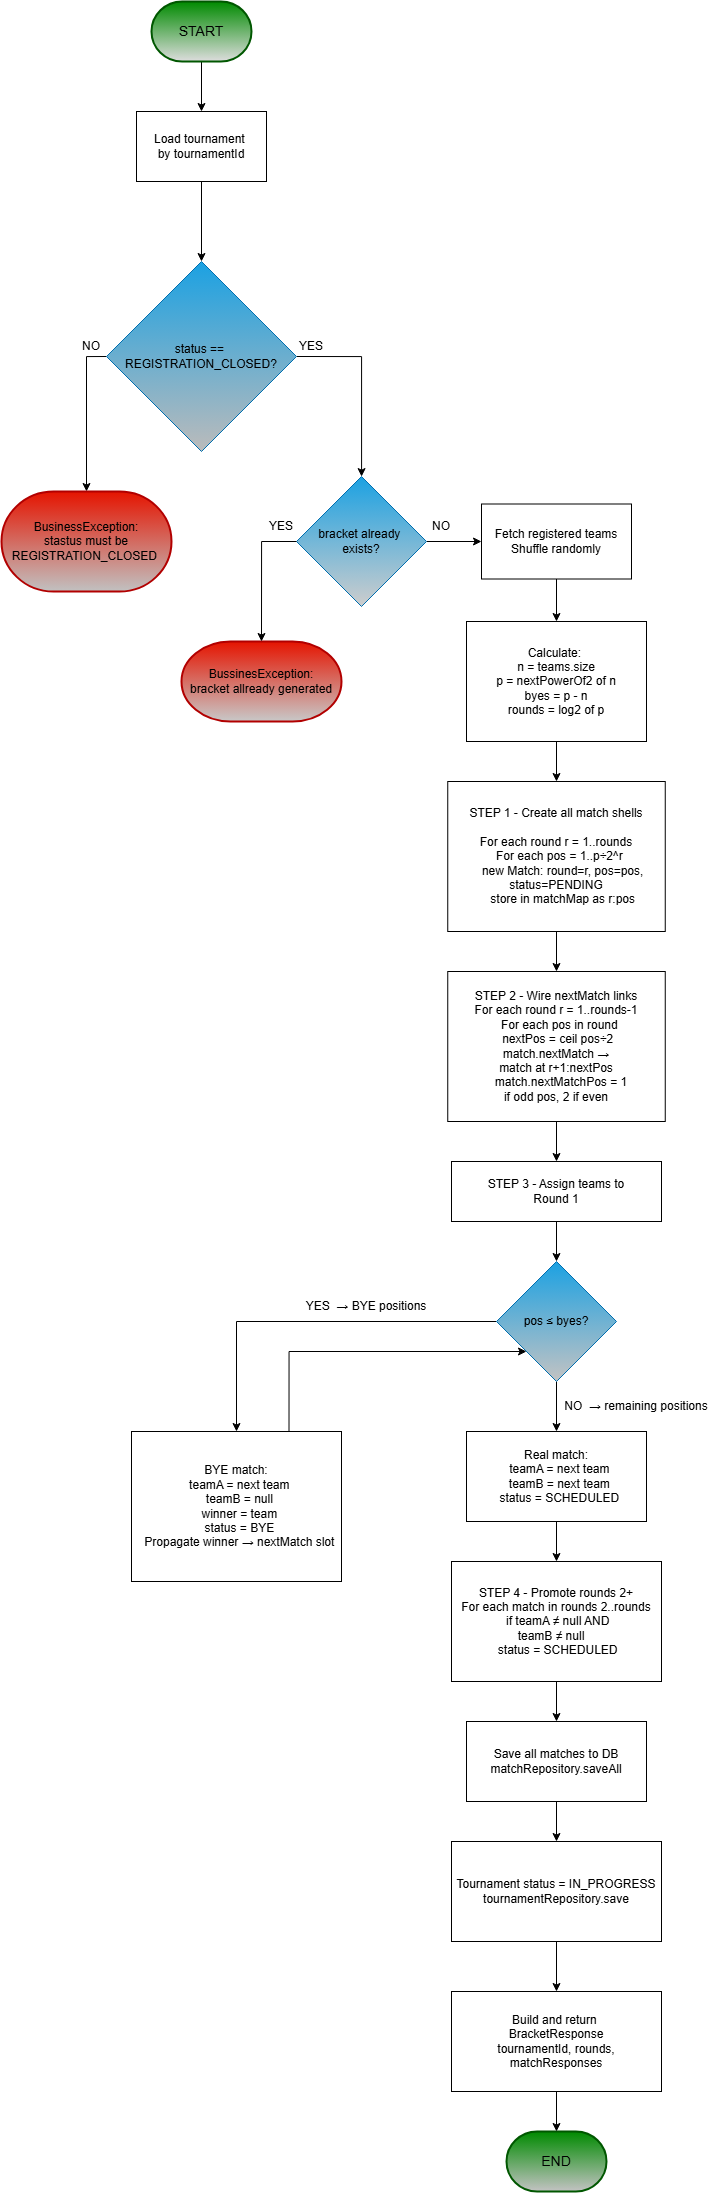

The diagram above was exported from draw.io. Its source (the exported page's mxGraphModel, read from the mxfile embedded in the PNG):
<mxGraphModel dx="2593" dy="1496" grid="1" gridSize="10" guides="1" tooltips="1" connect="1" arrows="1" fold="1" page="1" pageScale="1" pageWidth="900" pageHeight="2500" math="0" shadow="0">
  <root>
    <mxCell id="0" />
    <mxCell id="1" parent="0" />
    <mxCell id="ARJMJODd9Wn3CGmXfxs4-4" edge="1" parent="1" source="ARJMJODd9Wn3CGmXfxs4-2" style="edgeStyle=orthogonalEdgeStyle;rounded=0;orthogonalLoop=1;jettySize=auto;html=1;entryX=0.5;entryY=0;entryDx=0;entryDy=0;" target="ARJMJODd9Wn3CGmXfxs4-3">
      <mxGeometry relative="1" as="geometry" />
    </mxCell>
    <mxCell id="ARJMJODd9Wn3CGmXfxs4-2" parent="1" style="strokeWidth=2;html=1;shape=mxgraph.flowchart.terminator;whiteSpace=wrap;fillColor=#008a00;fontColor=#ffffff;strokeColor=#005700;gradientColor=#DDDDDD;" value="&lt;font style=&quot;font-size: 14px; color: light-dark(rgb(0, 0, 0), rgb(0, 0, 0));&quot;&gt;START&lt;/font&gt;" vertex="1">
      <mxGeometry height="60" width="100" x="160" y="40" as="geometry" />
    </mxCell>
    <mxCell id="ARJMJODd9Wn3CGmXfxs4-10" edge="1" parent="1" source="ARJMJODd9Wn3CGmXfxs4-3" style="edgeStyle=orthogonalEdgeStyle;rounded=0;orthogonalLoop=1;jettySize=auto;html=1;">
      <mxGeometry relative="1" as="geometry">
        <mxPoint x="210" y="300.0000000000001" as="targetPoint" />
      </mxGeometry>
    </mxCell>
    <mxCell id="ARJMJODd9Wn3CGmXfxs4-3" parent="1" style="rounded=0;whiteSpace=wrap;html=1;" value="Load tournament&amp;nbsp;&lt;div&gt;by tournamentId&lt;/div&gt;" vertex="1">
      <mxGeometry height="70" width="130" x="145" y="150" as="geometry" />
    </mxCell>
    <mxCell id="ARJMJODd9Wn3CGmXfxs4-8" edge="1" parent="1" source="ARJMJODd9Wn3CGmXfxs4-5" style="edgeStyle=orthogonalEdgeStyle;rounded=0;orthogonalLoop=1;jettySize=auto;html=1;exitX=0;exitY=0.5;exitDx=0;exitDy=0;" target="ARJMJODd9Wn3CGmXfxs4-9">
      <mxGeometry relative="1" as="geometry">
        <mxPoint x="100" y="550" as="targetPoint" />
      </mxGeometry>
    </mxCell>
    <mxCell id="ARJMJODd9Wn3CGmXfxs4-13" edge="1" parent="1" source="ARJMJODd9Wn3CGmXfxs4-5" style="edgeStyle=orthogonalEdgeStyle;rounded=0;orthogonalLoop=1;jettySize=auto;html=1;exitX=1;exitY=0.5;exitDx=0;exitDy=0;" target="ARJMJODd9Wn3CGmXfxs4-12">
      <mxGeometry relative="1" as="geometry" />
    </mxCell>
    <mxCell id="ARJMJODd9Wn3CGmXfxs4-5" parent="1" style="rhombus;whiteSpace=wrap;html=1;fillColor=#1ba1e2;fontColor=#ffffff;strokeColor=#006EAF;gradientColor=#BBBBBB;" value="&lt;font style=&quot;color: light-dark(rgb(0, 0, 0), rgb(0, 0, 0));&quot;&gt;status ==&amp;nbsp;&lt;/font&gt;&lt;div&gt;&lt;font style=&quot;color: light-dark(rgb(0, 0, 0), rgb(0, 0, 0));&quot;&gt;REGISTRATION_CLOSED?&lt;/font&gt;&lt;/div&gt;" vertex="1">
      <mxGeometry height="190" width="190" x="115" y="300" as="geometry" />
    </mxCell>
    <mxCell id="ARJMJODd9Wn3CGmXfxs4-9" parent="1" style="strokeWidth=2;html=1;shape=mxgraph.flowchart.terminator;whiteSpace=wrap;fillColor=light-dark(#E51400,#FF6E6E);fontColor=#ffffff;strokeColor=#B20000;gradientColor=#C1C1C1;" value="&lt;font style=&quot;color: light-dark(rgb(0, 0, 0), rgb(0, 0, 0));&quot;&gt;BusinessException:&lt;/font&gt;&lt;div&gt;&lt;font style=&quot;color: light-dark(rgb(0, 0, 0), rgb(0, 0, 0));&quot;&gt;stastus must be&lt;/font&gt;&lt;/div&gt;&lt;div&gt;&lt;font style=&quot;color: light-dark(rgb(0, 0, 0), rgb(0, 0, 0));&quot;&gt;&lt;span style=&quot;background-color: transparent;&quot;&gt;REGISTRATION_CLOSED&lt;/span&gt;&amp;nbsp;&lt;/font&gt;&lt;/div&gt;" vertex="1">
      <mxGeometry height="100" width="170" x="10" y="530" as="geometry" />
    </mxCell>
    <mxCell id="ARJMJODd9Wn3CGmXfxs4-11" parent="1" style="text;html=1;whiteSpace=wrap;strokeColor=none;fillColor=none;align=center;verticalAlign=middle;rounded=0;" value="NO" vertex="1">
      <mxGeometry height="30" width="60" x="70" y="370" as="geometry" />
    </mxCell>
    <mxCell id="ARJMJODd9Wn3CGmXfxs4-21" edge="1" parent="1" source="ARJMJODd9Wn3CGmXfxs4-12" style="edgeStyle=orthogonalEdgeStyle;rounded=0;orthogonalLoop=1;jettySize=auto;html=1;exitX=1;exitY=0.5;exitDx=0;exitDy=0;entryX=0;entryY=0.5;entryDx=0;entryDy=0;" target="ARJMJODd9Wn3CGmXfxs4-19">
      <mxGeometry relative="1" as="geometry" />
    </mxCell>
    <mxCell id="ARJMJODd9Wn3CGmXfxs4-12" parent="1" style="rhombus;whiteSpace=wrap;html=1;fillColor=#1ba1e2;fontColor=#ffffff;strokeColor=#006EAF;gradientColor=#CDCDCD;" value="&lt;font style=&quot;color: light-dark(rgb(0, 0, 0), rgb(0, 0, 0));&quot;&gt;bracket already&amp;nbsp;&lt;/font&gt;&lt;div&gt;&lt;font style=&quot;color: light-dark(rgb(0, 0, 0), rgb(0, 0, 0));&quot;&gt;exists?&lt;/font&gt;&lt;/div&gt;" vertex="1">
      <mxGeometry height="130" width="130" x="305" y="515" as="geometry" />
    </mxCell>
    <mxCell id="ARJMJODd9Wn3CGmXfxs4-15" parent="1" style="strokeWidth=2;html=1;shape=mxgraph.flowchart.terminator;whiteSpace=wrap;fillColor=light-dark(#E51400,#FF6E6E);fontColor=#ffffff;strokeColor=#B20000;gradientColor=#C8C8C8;" value="&lt;font style=&quot;color: light-dark(rgb(0, 0, 0), rgb(0, 0, 0));&quot;&gt;BussinesException:&lt;/font&gt;&lt;div&gt;&lt;font style=&quot;color: light-dark(rgb(0, 0, 0), rgb(0, 0, 0));&quot;&gt;bracket allready generated&lt;/font&gt;&lt;/div&gt;" vertex="1">
      <mxGeometry height="80" width="160" x="190" y="680" as="geometry" />
    </mxCell>
    <mxCell id="ARJMJODd9Wn3CGmXfxs4-16" edge="1" parent="1" source="ARJMJODd9Wn3CGmXfxs4-12" style="edgeStyle=orthogonalEdgeStyle;rounded=0;orthogonalLoop=1;jettySize=auto;html=1;exitX=0;exitY=0.5;exitDx=0;exitDy=0;entryX=0.5;entryY=0;entryDx=0;entryDy=0;entryPerimeter=0;" target="ARJMJODd9Wn3CGmXfxs4-15">
      <mxGeometry relative="1" as="geometry" />
    </mxCell>
    <mxCell id="ARJMJODd9Wn3CGmXfxs4-17" parent="1" style="text;html=1;whiteSpace=wrap;strokeColor=none;fillColor=none;align=center;verticalAlign=middle;rounded=0;" value="YES" vertex="1">
      <mxGeometry height="30" width="60" x="260" y="550" as="geometry" />
    </mxCell>
    <mxCell id="ARJMJODd9Wn3CGmXfxs4-18" parent="1" style="text;html=1;whiteSpace=wrap;strokeColor=none;fillColor=none;align=center;verticalAlign=middle;rounded=0;" value="YES" vertex="1">
      <mxGeometry height="30" width="60" x="290" y="370" as="geometry" />
    </mxCell>
    <mxCell id="ARJMJODd9Wn3CGmXfxs4-25" edge="1" parent="1" source="ARJMJODd9Wn3CGmXfxs4-19" style="edgeStyle=orthogonalEdgeStyle;rounded=0;orthogonalLoop=1;jettySize=auto;html=1;exitX=0.5;exitY=1;exitDx=0;exitDy=0;entryX=0.5;entryY=0;entryDx=0;entryDy=0;" target="ARJMJODd9Wn3CGmXfxs4-23">
      <mxGeometry relative="1" as="geometry" />
    </mxCell>
    <mxCell id="ARJMJODd9Wn3CGmXfxs4-19" parent="1" style="rounded=0;whiteSpace=wrap;html=1;" value="Fetch registered teams&lt;div&gt;Shuffle randomly&lt;/div&gt;" vertex="1">
      <mxGeometry height="75" width="150" x="490" y="542.5" as="geometry" />
    </mxCell>
    <mxCell id="ARJMJODd9Wn3CGmXfxs4-22" parent="1" style="text;html=1;whiteSpace=wrap;strokeColor=none;fillColor=none;align=center;verticalAlign=middle;rounded=0;" value="NO" vertex="1">
      <mxGeometry height="30" width="60" x="420" y="550" as="geometry" />
    </mxCell>
    <mxCell id="ARJMJODd9Wn3CGmXfxs4-26" edge="1" parent="1" source="ARJMJODd9Wn3CGmXfxs4-23" style="edgeStyle=orthogonalEdgeStyle;rounded=0;orthogonalLoop=1;jettySize=auto;html=1;exitX=0.5;exitY=1;exitDx=0;exitDy=0;entryX=0.5;entryY=0;entryDx=0;entryDy=0;" target="ARJMJODd9Wn3CGmXfxs4-24">
      <mxGeometry relative="1" as="geometry" />
    </mxCell>
    <mxCell id="ARJMJODd9Wn3CGmXfxs4-23" parent="1" style="rounded=0;whiteSpace=wrap;html=1;" value="Calculate:&amp;nbsp;&lt;div&gt;n = teams.size&lt;div&gt;p = nextPowerOf2 of n&lt;/div&gt;&lt;div&gt;byes = p - n&lt;/div&gt;&lt;div&gt;rounds = log2 of p&lt;/div&gt;&lt;/div&gt;" vertex="1">
      <mxGeometry height="120" width="180" x="475" y="660" as="geometry" />
    </mxCell>
    <mxCell id="ARJMJODd9Wn3CGmXfxs4-28" edge="1" parent="1" source="ARJMJODd9Wn3CGmXfxs4-24" style="edgeStyle=orthogonalEdgeStyle;rounded=0;orthogonalLoop=1;jettySize=auto;html=1;exitX=0.5;exitY=1;exitDx=0;exitDy=0;entryX=0.5;entryY=0;entryDx=0;entryDy=0;" target="ARJMJODd9Wn3CGmXfxs4-27">
      <mxGeometry relative="1" as="geometry" />
    </mxCell>
    <mxCell id="ARJMJODd9Wn3CGmXfxs4-24" parent="1" style="rounded=0;whiteSpace=wrap;html=1;" value="STEP 1 - Create all match shells&lt;div&gt;&lt;br&gt;&lt;div&gt;For each round r = 1..rounds&lt;/div&gt;&lt;div&gt;&amp;nbsp; For each pos = 1..p÷2^r&lt;/div&gt;&lt;div&gt;&amp;nbsp; &amp;nbsp; new Match: round=r,&amp;nbsp;&lt;span style=&quot;background-color: transparent; color: light-dark(rgb(0, 0, 0), rgb(255, 255, 255));&quot;&gt;pos=pos, status=PENDING&lt;/span&gt;&lt;/div&gt;&lt;div&gt;&amp;nbsp; &amp;nbsp; store in matchMap as r:pos&lt;/div&gt;&lt;/div&gt;" vertex="1">
      <mxGeometry height="150" width="217.5" x="456.25" y="820" as="geometry" />
    </mxCell>
    <mxCell id="ARJMJODd9Wn3CGmXfxs4-31" edge="1" parent="1" source="ARJMJODd9Wn3CGmXfxs4-27" style="edgeStyle=orthogonalEdgeStyle;rounded=0;orthogonalLoop=1;jettySize=auto;html=1;exitX=0.5;exitY=1;exitDx=0;exitDy=0;entryX=0.5;entryY=0;entryDx=0;entryDy=0;" target="ARJMJODd9Wn3CGmXfxs4-29">
      <mxGeometry relative="1" as="geometry" />
    </mxCell>
    <mxCell id="ARJMJODd9Wn3CGmXfxs4-27" parent="1" style="rounded=0;whiteSpace=wrap;html=1;" value="STEP 2 - Wire nextMatch links&lt;div&gt;For each round r = 1..rounds-1&lt;/div&gt;&lt;div&gt;&amp;nbsp; For each pos in round&lt;/div&gt;&lt;div&gt;&amp;nbsp; nextPos = ceil pos÷2&lt;span style=&quot;background-color: transparent; color: light-dark(rgb(0, 0, 0), rgb(255, 255, 255));&quot;&gt;&amp;nbsp; &amp;nbsp;match.nextMatch →&amp;nbsp;&lt;/span&gt;&lt;/div&gt;&lt;div&gt;&lt;span style=&quot;background-color: transparent; color: light-dark(rgb(0, 0, 0), rgb(255, 255, 255));&quot;&gt;match at r+1:nextPos&lt;/span&gt;&lt;/div&gt;&lt;div&gt;&lt;span style=&quot;background-color: transparent; color: light-dark(rgb(0, 0, 0), rgb(255, 255, 255));&quot;&gt;&amp;nbsp; &amp;nbsp; match.nextMatchPos = 1&amp;nbsp;&lt;/span&gt;&lt;/div&gt;&lt;div&gt;&lt;span style=&quot;background-color: transparent; color: light-dark(rgb(0, 0, 0), rgb(255, 255, 255));&quot;&gt;if odd pos, 2 if even&lt;/span&gt;&lt;/div&gt;" vertex="1">
      <mxGeometry height="150" width="217.5" x="456.25" y="1010" as="geometry" />
    </mxCell>
    <mxCell id="ARJMJODd9Wn3CGmXfxs4-33" edge="1" parent="1" source="ARJMJODd9Wn3CGmXfxs4-29" style="edgeStyle=orthogonalEdgeStyle;rounded=0;orthogonalLoop=1;jettySize=auto;html=1;exitX=0.5;exitY=1;exitDx=0;exitDy=0;entryX=0.5;entryY=0;entryDx=0;entryDy=0;" target="ARJMJODd9Wn3CGmXfxs4-32">
      <mxGeometry relative="1" as="geometry" />
    </mxCell>
    <mxCell id="ARJMJODd9Wn3CGmXfxs4-29" parent="1" style="rounded=0;whiteSpace=wrap;html=1;" value="STEP 3 - Assign teams&amp;nbsp;&lt;span style=&quot;background-color: transparent; color: light-dark(rgb(0, 0, 0), rgb(255, 255, 255));&quot;&gt;to&lt;/span&gt;&lt;div&gt;&lt;span style=&quot;background-color: transparent; color: light-dark(rgb(0, 0, 0), rgb(255, 255, 255));&quot;&gt;Round 1&lt;/span&gt;&lt;/div&gt;" vertex="1">
      <mxGeometry height="60" width="210" x="460" y="1200" as="geometry" />
    </mxCell>
    <mxCell id="ARJMJODd9Wn3CGmXfxs4-37" edge="1" parent="1" source="ARJMJODd9Wn3CGmXfxs4-32" style="edgeStyle=orthogonalEdgeStyle;rounded=0;orthogonalLoop=1;jettySize=auto;html=1;exitX=0.5;exitY=1;exitDx=0;exitDy=0;entryX=0.5;entryY=0;entryDx=0;entryDy=0;" target="ARJMJODd9Wn3CGmXfxs4-35">
      <mxGeometry relative="1" as="geometry" />
    </mxCell>
    <mxCell id="ARJMJODd9Wn3CGmXfxs4-39" edge="1" parent="1" source="ARJMJODd9Wn3CGmXfxs4-32" style="edgeStyle=orthogonalEdgeStyle;rounded=0;orthogonalLoop=1;jettySize=auto;html=1;exitX=0;exitY=0.5;exitDx=0;exitDy=0;" target="ARJMJODd9Wn3CGmXfxs4-38">
      <mxGeometry relative="1" as="geometry" />
    </mxCell>
    <mxCell id="ARJMJODd9Wn3CGmXfxs4-32" parent="1" style="rhombus;whiteSpace=wrap;html=1;fillColor=#1ba1e2;fontColor=#ffffff;strokeColor=#006EAF;gradientColor=#C3C3C3;" value="&lt;font style=&quot;color: light-dark(rgb(0, 0, 0), rgb(0, 0, 0));&quot;&gt;pos ≤ byes?&lt;/font&gt;" vertex="1">
      <mxGeometry height="120" width="120" x="505" y="1300" as="geometry" />
    </mxCell>
    <mxCell id="ARJMJODd9Wn3CGmXfxs4-47" edge="1" parent="1" source="ARJMJODd9Wn3CGmXfxs4-35" style="edgeStyle=orthogonalEdgeStyle;rounded=0;orthogonalLoop=1;jettySize=auto;html=1;exitX=0.5;exitY=1;exitDx=0;exitDy=0;entryX=0.5;entryY=0;entryDx=0;entryDy=0;" target="ARJMJODd9Wn3CGmXfxs4-45">
      <mxGeometry relative="1" as="geometry" />
    </mxCell>
    <mxCell id="ARJMJODd9Wn3CGmXfxs4-35" parent="1" style="rounded=0;whiteSpace=wrap;html=1;" value="&lt;font&gt;Real match:&lt;/font&gt;&lt;div&gt;&lt;font&gt;&amp;nbsp; teamA = next team&lt;/font&gt;&lt;/div&gt;&lt;div&gt;&lt;font&gt;&amp;nbsp; teamB = next team&lt;/font&gt;&lt;/div&gt;&lt;div&gt;&lt;font&gt;&amp;nbsp; status = SCHEDULED&lt;/font&gt;&lt;/div&gt;" vertex="1">
      <mxGeometry height="90" width="180" x="475" y="1470" as="geometry" />
    </mxCell>
    <mxCell id="ARJMJODd9Wn3CGmXfxs4-44" edge="1" parent="1" source="ARJMJODd9Wn3CGmXfxs4-38" style="edgeStyle=orthogonalEdgeStyle;rounded=0;orthogonalLoop=1;jettySize=auto;html=1;exitX=0.75;exitY=0;exitDx=0;exitDy=0;entryX=0;entryY=1;entryDx=0;entryDy=0;" target="ARJMJODd9Wn3CGmXfxs4-32">
      <mxGeometry relative="1" as="geometry">
        <Array as="points">
          <mxPoint x="298" y="1390" />
        </Array>
      </mxGeometry>
    </mxCell>
    <mxCell id="ARJMJODd9Wn3CGmXfxs4-38" parent="1" style="rounded=0;whiteSpace=wrap;html=1;" value="&lt;font&gt;BYE match:&lt;/font&gt;&lt;div&gt;&lt;font&gt;&amp;nbsp; teamA = next team&lt;/font&gt;&lt;/div&gt;&lt;div&gt;&lt;font&gt;&amp;nbsp; teamB = null&lt;/font&gt;&lt;/div&gt;&lt;div&gt;&lt;font&gt;&amp;nbsp; winner = team&lt;/font&gt;&lt;/div&gt;&lt;div&gt;&lt;font&gt;&amp;nbsp; status = BYE&lt;/font&gt;&lt;/div&gt;&lt;div&gt;&lt;font&gt;&amp;nbsp; Propagate winner → nextMatch slot&lt;/font&gt;&lt;/div&gt;" vertex="1">
      <mxGeometry height="150" width="210" x="140" y="1470" as="geometry" />
    </mxCell>
    <mxCell id="ARJMJODd9Wn3CGmXfxs4-49" edge="1" parent="1" source="ARJMJODd9Wn3CGmXfxs4-45" style="edgeStyle=orthogonalEdgeStyle;rounded=0;orthogonalLoop=1;jettySize=auto;html=1;exitX=0.5;exitY=1;exitDx=0;exitDy=0;entryX=0.5;entryY=0;entryDx=0;entryDy=0;" target="ARJMJODd9Wn3CGmXfxs4-48">
      <mxGeometry relative="1" as="geometry" />
    </mxCell>
    <mxCell id="ARJMJODd9Wn3CGmXfxs4-45" parent="1" style="rounded=0;whiteSpace=wrap;html=1;" value="STEP 4 - Promote rounds 2+&lt;div&gt;For each match in rounds 2..rounds&lt;/div&gt;&lt;div&gt;&amp;nbsp; if teamA ≠ null AND&amp;nbsp;&lt;/div&gt;&lt;div&gt;teamB ≠ null&amp;nbsp; &amp;nbsp;&lt;/div&gt;&lt;div&gt;&amp;nbsp;status = SCHEDULED&lt;/div&gt;" vertex="1">
      <mxGeometry height="120" width="210" x="460" y="1600" as="geometry" />
    </mxCell>
    <mxCell id="ARJMJODd9Wn3CGmXfxs4-52" edge="1" parent="1" source="ARJMJODd9Wn3CGmXfxs4-48" style="edgeStyle=orthogonalEdgeStyle;rounded=0;orthogonalLoop=1;jettySize=auto;html=1;exitX=0.5;exitY=1;exitDx=0;exitDy=0;entryX=0.5;entryY=0;entryDx=0;entryDy=0;" target="ARJMJODd9Wn3CGmXfxs4-50">
      <mxGeometry relative="1" as="geometry" />
    </mxCell>
    <mxCell id="ARJMJODd9Wn3CGmXfxs4-48" parent="1" style="rounded=0;whiteSpace=wrap;html=1;" value="Save all matches to DB&lt;div&gt;matchRepository.saveAll&lt;/div&gt;" vertex="1">
      <mxGeometry height="80" width="180" x="475" y="1760" as="geometry" />
    </mxCell>
    <mxCell id="ARJMJODd9Wn3CGmXfxs4-53" edge="1" parent="1" source="ARJMJODd9Wn3CGmXfxs4-50" style="edgeStyle=orthogonalEdgeStyle;rounded=0;orthogonalLoop=1;jettySize=auto;html=1;exitX=0.5;exitY=1;exitDx=0;exitDy=0;entryX=0.5;entryY=0;entryDx=0;entryDy=0;" target="ARJMJODd9Wn3CGmXfxs4-51">
      <mxGeometry relative="1" as="geometry" />
    </mxCell>
    <mxCell id="ARJMJODd9Wn3CGmXfxs4-50" parent="1" style="rounded=0;whiteSpace=wrap;html=1;" value="Tournament status = IN_PROGRESS&lt;div&gt;tournamentRepository.save&lt;/div&gt;" vertex="1">
      <mxGeometry height="100" width="210" x="460" y="1880" as="geometry" />
    </mxCell>
    <mxCell id="ARJMJODd9Wn3CGmXfxs4-51" parent="1" style="rounded=0;whiteSpace=wrap;html=1;" value="Build and return&amp;nbsp;&lt;div&gt;BracketResponse&lt;div&gt;tournamentId, rounds, matchResponses&lt;/div&gt;&lt;/div&gt;" vertex="1">
      <mxGeometry height="100" width="210" x="460" y="2030" as="geometry" />
    </mxCell>
    <mxCell id="ARJMJODd9Wn3CGmXfxs4-54" parent="1" style="strokeWidth=2;html=1;shape=mxgraph.flowchart.terminator;whiteSpace=wrap;fillColor=#008A00;fontColor=#ffffff;strokeColor=#005700;gradientColor=#C3C3C3;" value="&lt;font style=&quot;font-size: 14px; color: light-dark(rgb(0, 0, 0), rgb(0, 0, 0));&quot;&gt;END&lt;/font&gt;" vertex="1">
      <mxGeometry height="60" width="100" x="515" y="2170" as="geometry" />
    </mxCell>
    <mxCell id="ARJMJODd9Wn3CGmXfxs4-55" edge="1" parent="1" source="ARJMJODd9Wn3CGmXfxs4-51" style="edgeStyle=orthogonalEdgeStyle;rounded=0;orthogonalLoop=1;jettySize=auto;html=1;exitX=0.5;exitY=1;exitDx=0;exitDy=0;entryX=0.5;entryY=0;entryDx=0;entryDy=0;entryPerimeter=0;" target="ARJMJODd9Wn3CGmXfxs4-54">
      <mxGeometry relative="1" as="geometry" />
    </mxCell>
    <mxCell id="kagVodCJSHwDr32P8Ytq-1" parent="1" style="text;html=1;whiteSpace=wrap;strokeColor=none;fillColor=none;align=center;verticalAlign=middle;rounded=0;" value="YES&amp;nbsp; → BYE positions" vertex="1">
      <mxGeometry height="30" width="140" x="305" y="1330" as="geometry" />
    </mxCell>
    <mxCell id="kagVodCJSHwDr32P8Ytq-2" parent="1" style="text;html=1;whiteSpace=wrap;strokeColor=none;fillColor=none;align=center;verticalAlign=middle;rounded=0;" value="NO&amp;nbsp; → remaining positions" vertex="1">
      <mxGeometry height="30" width="150" x="570" y="1430" as="geometry" />
    </mxCell>
  </root>
</mxGraphModel>